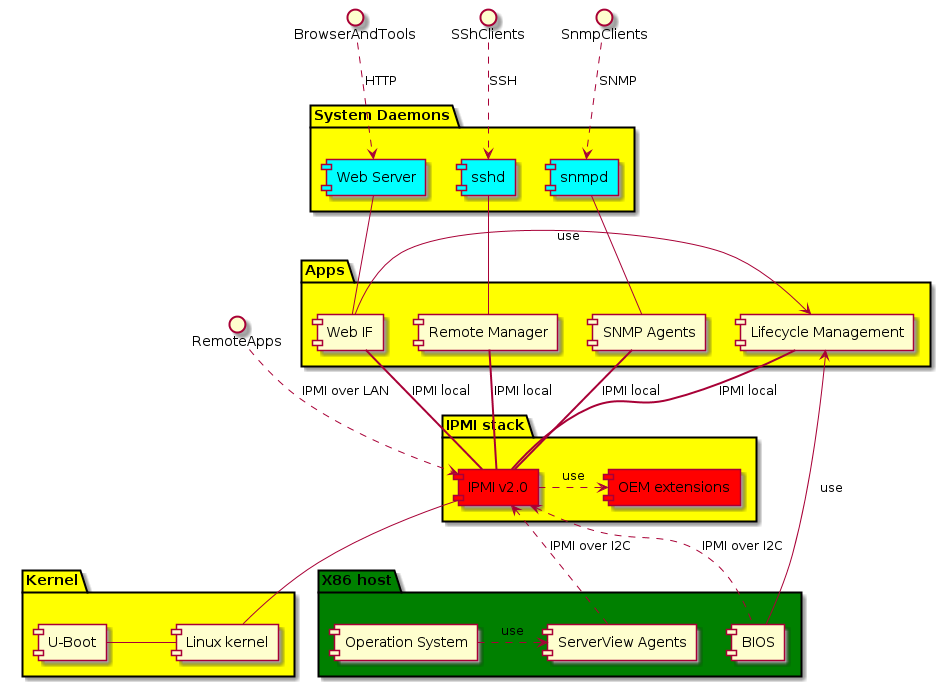

The diagram above was rendered by PlantUML. Its source (embedded in the PNG):
@startuml diagrams/irmc-components.png

package "System Daemons" #Yellow {
	[Web Server] #Cyan
	[sshd] #Cyan 
	[snmpd] #Cyan
}

package "IPMI stack" #Yellow {
	[IPMI v2.0] #Red
	[OEM extensions] #Red
}

package "Apps" #Yellow {
	[Web IF]
	[Lifecycle Management]
	[Remote Manager]
	[SNMP Agents]
}

package "Kernel" #Yellow {
	[Linux kernel]
	[U-Boot]
}

package "X86 host" #Green {
	[Operation System]
	[ServerView Agents]
	[BIOS]
}

BrowserAndTools .down.> [Web Server] : HTTP
SShClients .down.> [sshd]: SSH
SnmpClients .down.> [snmpd]: SNMP
RemoteApps .down.> [IPMI v2.0]: IPMI over LAN

[Web Server] -down- [Web IF]
[sshd] -down- [Remote Manager]
[snmpd] -down- [SNMP Agents]

[IPMI v2.0] =up= [Web IF] : IPMI local
[IPMI v2.0] =up= [Lifecycle Management] : IPMI local
[IPMI v2.0] =up= [SNMP Agents] : IPMI local
[IPMI v2.0] =up= [Remote Manager] : IPMI local
[IPMI v2.0] <.down. [BIOS] : IPMI over I2C
[IPMI v2.0] <.down. [ServerView Agents] : IPMI over I2C

[Web IF] -right-> [Lifecycle Management] : use
[BIOS] -up->  [Lifecycle Management] : use

[Linux kernel] -up- [IPMI v2.0]
[Linux kernel] -left- [U-Boot]

[IPMI v2.0] .right.> [OEM extensions] : use

[Operation System] .right.> [ServerView Agents] : use

@enduml